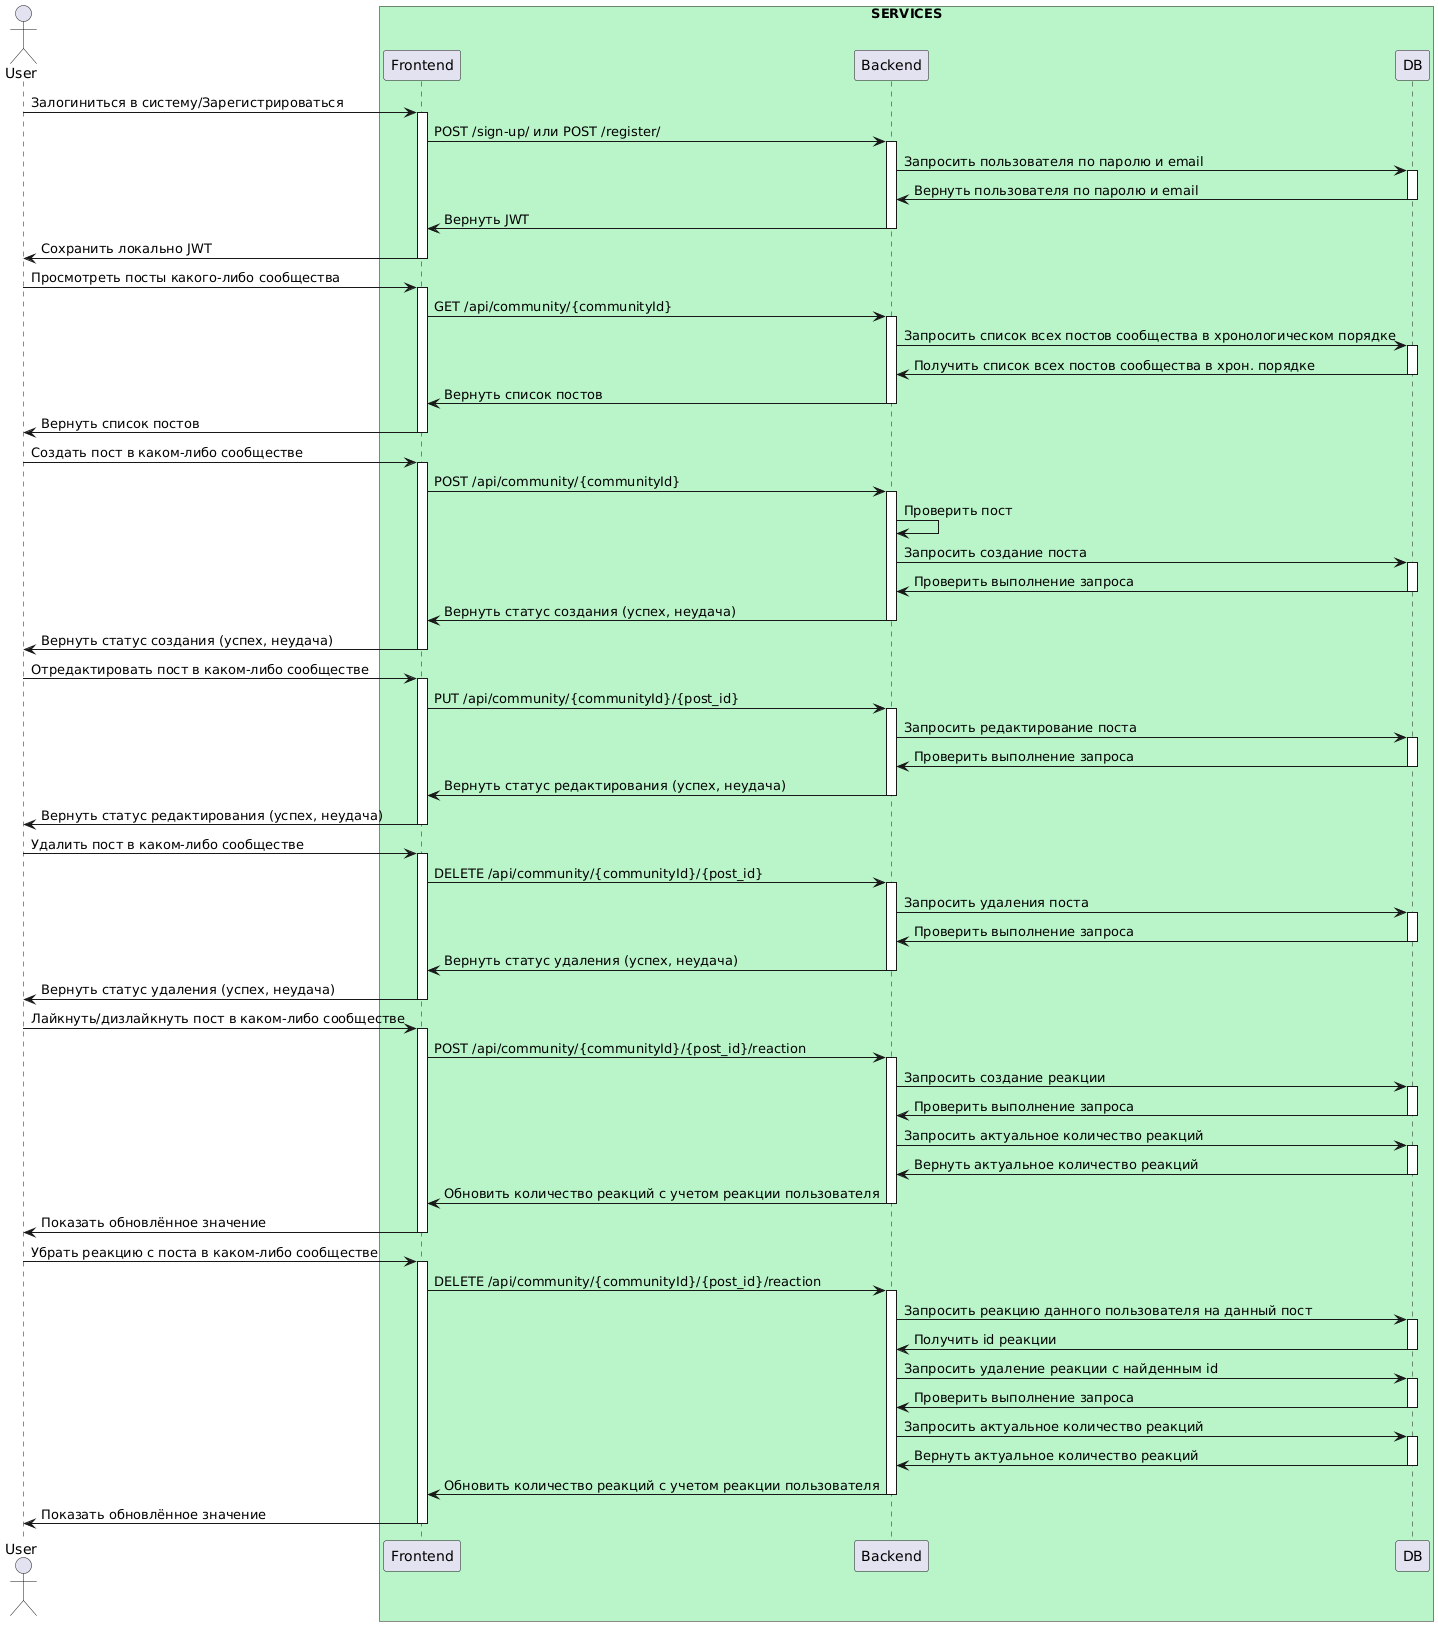

The diagram above was rendered by PlantUML. Its source (embedded in the PNG):
@startuml
actor User 
box "SERVICES" #baf5ca
participant Frontend
participant Backend
participant DB
User->Frontend++: Залогиниться в систему/Зарегистрироваться
Frontend->Backend++: POST /sign-up/ или POST /register/ 
Backend->DB++: Запросить пользователя по паролю и email
DB->Backend--:Вернуть пользователя по паролю и email
Backend->Frontend--:Вернуть JWT
Frontend->User--:Сохранить локально JWT

User->Frontend++: Просмотреть посты какого-либо сообщества
Frontend->Backend++:GET /api/community/{communityId}
Backend->DB++:Запросить список всех постов сообщества в хронологическом порядке
DB->Backend--: Получить список всех постов сообщества в хрон. порядке
Backend->Frontend--: Вернуть список постов
Frontend->User--: Вернуть список постов

User->Frontend++: Создать пост в каком-либо сообществе
Frontend->Backend++:POST /api/community/{communityId}
Backend->Backend: Проверить пост
Backend->DB++: Запросить создание поста
DB->Backend--: Проверить выполнение запроса
Backend->Frontend--: Вернуть статус создания (успех, неудача)
Frontend->User--: Вернуть статус создания (успех, неудача)

User->Frontend++: Отредактировать пост в каком-либо сообществе
Frontend->Backend++:PUT /api/community/{communityId}/{post_id}
Backend->DB++: Запросить редактирование поста
DB->Backend--: Проверить выполнение запроса
Backend->Frontend--: Вернуть статус редактирования (успех, неудача)
Frontend->User--: Вернуть статус редактирования (успех, неудача)

User->Frontend++: Удалить пост в каком-либо сообществе
Frontend->Backend++:DELETE /api/community/{communityId}/{post_id}
Backend->DB++: Запросить удаления поста
DB->Backend--: Проверить выполнение запроса
Backend->Frontend--: Вернуть статус удаления (успех, неудача)
Frontend->User--: Вернуть статус удаления (успех, неудача)

User->Frontend++: Лайкнуть/дизлайкнуть пост в каком-либо сообществе
Frontend->Backend++:POST /api/community/{communityId}/{post_id}/reaction
Backend->DB++: Запросить создание реакции
DB->Backend--: Проверить выполнение запроса
Backend->DB++: Запросить актуальное количество реакций
DB->Backend--: Вернуть актуальное количество реакций
Backend->Frontend--: Обновить количество реакций с учетом реакции пользователя
Frontend->User--: Показать обновлённое значение

User->Frontend++: Убрать реакцию с поста в каком-либо сообществе
Frontend->Backend++:DELETE /api/community/{communityId}/{post_id}/reaction
Backend->DB++: Запросить реакцию данного пользователя на данный пост
DB->Backend--: Получить id реакции
Backend->DB++: Запросить удаление реакции с найденным id
DB->Backend--: Проверить выполнение запроса
Backend->DB++: Запросить актуальное количество реакций
DB->Backend--: Вернуть актуальное количество реакций
Backend->Frontend--: Обновить количество реакций с учетом реакции пользователя
Frontend->User--: Показать обновлённое значение
@enduml